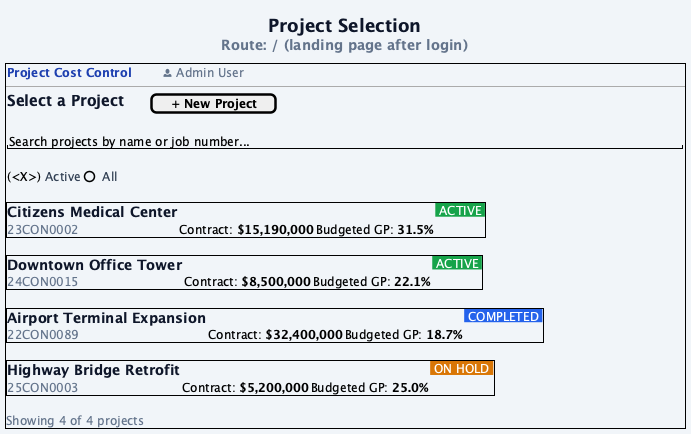

The diagram above was rendered by PlantUML. Its source (embedded in the PNG):
@startuml 02-project-selection
skinparam backgroundColor #F1F5F9
skinparam defaultFontName "Segoe UI"
skinparam defaultFontSize 13

title <font size=18 color=#0F172A><b>Project Selection</b></font>\n<font color=#64748B>Route: / (landing page after login)</font>

salt
{+
  {
    <font color=#1E40AF><b>Project Cost Control</b></font> | . | . | . | . | . | <font color=#64748B><&person> Admin User</font>
  }
  ---
  {
    <font size=15 color=#0F172A><b>Select a Project</b></font> | . | . | . | . | [<b> + New Project </b>]
  }
  .
  "  Search projects by name or job number...                                          "
  .
  {
    (<X>) <font color=#334155>Active</font> | ( ) <font color=#334155>All</font> | . | . | . | .
  }
  .
  {+
    <font size=14 color=#0F172A><b>Citizens Medical Center</b></font> | . | . | <font color=white><back:#16A34A> ACTIVE </back></font>
    <font color=#64748B>23CON0002</font> | Contract: <b>$15,190,000</b> | Budgeted GP: <b>31.5%</b> | .
  }
  .
  {+
    <font size=14 color=#0F172A><b>Downtown Office Tower</b></font> | . | . | <font color=white><back:#16A34A> ACTIVE </back></font>
    <font color=#64748B>24CON0015</font> | Contract: <b>$8,500,000</b> | Budgeted GP: <b>22.1%</b> | .
  }
  .
  {+
    <font size=14 color=#0F172A><b>Airport Terminal Expansion</b></font> | . | . | <font color=white><back:#2563EB> COMPLETED </back></font>
    <font color=#64748B>22CON0089</font> | Contract: <b>$32,400,000</b> | Budgeted GP: <b>18.7%</b> | .
  }
  .
  {+
    <font size=14 color=#0F172A><b>Highway Bridge Retrofit</b></font> | . | . | <font color=white><back:#D97706> ON HOLD </back></font>
    <font color=#64748B>25CON0003</font> | Contract: <b>$5,200,000</b> | Budgeted GP: <b>25.0%</b> | .
  }
  .
  <font color=#64748B>Showing 4 of 4 projects</font>
}

note right
  <b>Features</b>
  ----
  Card grid layout
  Real-time search (300ms debounce)
  Status filter: Active | All
  "+ New Project" Admin only
  Click card -> /projects/{id}
  ----
  <b>Status Colors</b>
  <font color=#16A34A>Active = Green</font>
  <font color=#2563EB>Completed = Blue</font>
  <font color=#D97706>On Hold = Yellow</font>
  <font color=#DC2626>Cancelled = Red</font>
end note

@enduml